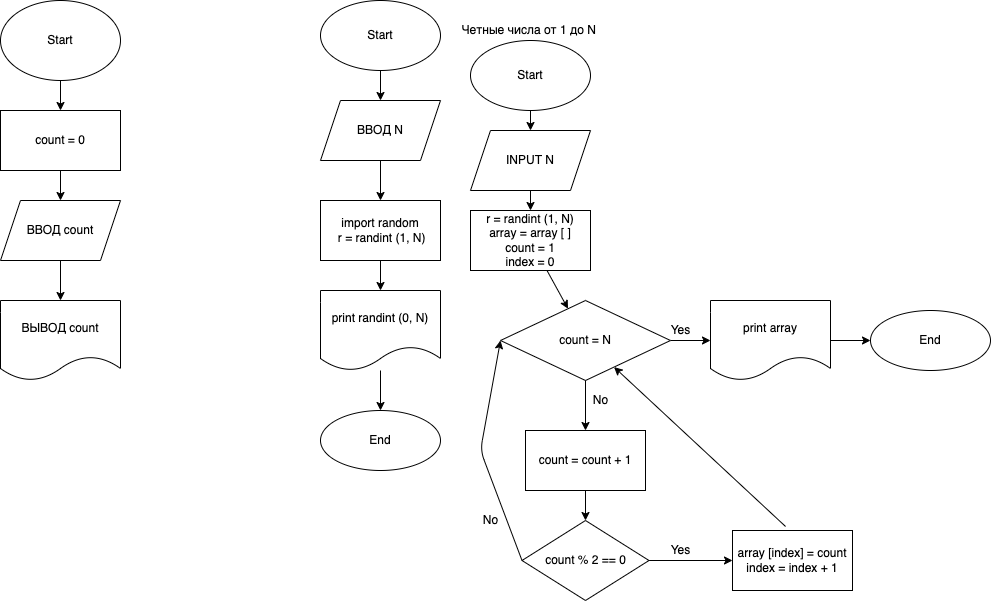

The diagram above was exported from draw.io. Its source (the exported page's mxGraphModel, read from the mxfile embedded in the PNG):
<mxGraphModel dx="642" dy="330" grid="1" gridSize="10" guides="1" tooltips="1" connect="1" arrows="1" fold="1" page="1" pageScale="1" pageWidth="827" pageHeight="1169" math="0" shadow="0">
  <root>
    <mxCell id="0" />
    <mxCell id="1" parent="0" />
    <mxCell id="4" value="" style="edgeStyle=none;html=1;" parent="1" source="2" target="3" edge="1">
      <mxGeometry relative="1" as="geometry" />
    </mxCell>
    <mxCell id="2" value="Start" style="ellipse;whiteSpace=wrap;html=1;" parent="1" vertex="1">
      <mxGeometry x="200" y="10" width="120" height="80" as="geometry" />
    </mxCell>
    <mxCell id="6" value="" style="edgeStyle=none;html=1;" parent="1" source="3" target="5" edge="1">
      <mxGeometry relative="1" as="geometry" />
    </mxCell>
    <mxCell id="3" value="count = 0" style="whiteSpace=wrap;html=1;" parent="1" vertex="1">
      <mxGeometry x="200" y="120" width="120" height="60" as="geometry" />
    </mxCell>
    <mxCell id="8" value="" style="edgeStyle=none;html=1;" parent="1" source="5" target="7" edge="1">
      <mxGeometry relative="1" as="geometry" />
    </mxCell>
    <mxCell id="5" value="ВВОД count" style="shape=parallelogram;perimeter=parallelogramPerimeter;whiteSpace=wrap;html=1;fixedSize=1;" parent="1" vertex="1">
      <mxGeometry x="200" y="210" width="120" height="60" as="geometry" />
    </mxCell>
    <mxCell id="7" value="ВЫВОД count" style="shape=document;whiteSpace=wrap;html=1;boundedLbl=1;" parent="1" vertex="1">
      <mxGeometry x="200" y="310" width="120" height="80" as="geometry" />
    </mxCell>
    <mxCell id="11" style="edgeStyle=none;html=1;entryX=0.5;entryY=0;entryDx=0;entryDy=0;" parent="1" source="9" target="10" edge="1">
      <mxGeometry relative="1" as="geometry" />
    </mxCell>
    <mxCell id="9" value="Start" style="ellipse;whiteSpace=wrap;html=1;" parent="1" vertex="1">
      <mxGeometry x="520" y="10" width="120" height="70" as="geometry" />
    </mxCell>
    <mxCell id="13" value="" style="edgeStyle=none;html=1;" parent="1" source="10" target="12" edge="1">
      <mxGeometry relative="1" as="geometry" />
    </mxCell>
    <mxCell id="10" value="ВВОД N" style="shape=parallelogram;perimeter=parallelogramPerimeter;whiteSpace=wrap;html=1;fixedSize=1;" parent="1" vertex="1">
      <mxGeometry x="520" y="110" width="120" height="60" as="geometry" />
    </mxCell>
    <mxCell id="15" value="" style="edgeStyle=none;html=1;" parent="1" source="12" target="14" edge="1">
      <mxGeometry relative="1" as="geometry" />
    </mxCell>
    <mxCell id="12" value="import random&lt;br&gt;&amp;nbsp;r = randint (1, N)" style="whiteSpace=wrap;html=1;" parent="1" vertex="1">
      <mxGeometry x="520" y="210" width="120" height="60" as="geometry" />
    </mxCell>
    <mxCell id="17" value="" style="edgeStyle=none;html=1;" parent="1" source="14" target="16" edge="1">
      <mxGeometry relative="1" as="geometry" />
    </mxCell>
    <mxCell id="14" value="print randint (0, N)" style="shape=document;whiteSpace=wrap;html=1;boundedLbl=1;" parent="1" vertex="1">
      <mxGeometry x="520" y="300" width="120" height="80" as="geometry" />
    </mxCell>
    <mxCell id="16" value="End" style="ellipse;whiteSpace=wrap;html=1;" parent="1" vertex="1">
      <mxGeometry x="520" y="420" width="120" height="60" as="geometry" />
    </mxCell>
    <mxCell id="18" value="Четные числа от 1 до N&amp;nbsp;" style="text;html=1;align=center;verticalAlign=middle;resizable=0;points=[];autosize=1;strokeColor=none;fillColor=none;" vertex="1" parent="1">
      <mxGeometry x="655" y="30" width="150" height="20" as="geometry" />
    </mxCell>
    <mxCell id="21" value="" style="edgeStyle=none;html=1;" edge="1" parent="1" source="19" target="20">
      <mxGeometry relative="1" as="geometry" />
    </mxCell>
    <mxCell id="19" value="Start" style="ellipse;whiteSpace=wrap;html=1;" vertex="1" parent="1">
      <mxGeometry x="670" y="50" width="120" height="70" as="geometry" />
    </mxCell>
    <mxCell id="23" value="" style="edgeStyle=none;html=1;" edge="1" parent="1" source="20" target="22">
      <mxGeometry relative="1" as="geometry" />
    </mxCell>
    <mxCell id="20" value="INPUT N" style="shape=parallelogram;perimeter=parallelogramPerimeter;whiteSpace=wrap;html=1;fixedSize=1;" vertex="1" parent="1">
      <mxGeometry x="670" y="140" width="120" height="60" as="geometry" />
    </mxCell>
    <mxCell id="26" value="" style="edgeStyle=none;html=1;" edge="1" parent="1" source="22" target="25">
      <mxGeometry relative="1" as="geometry" />
    </mxCell>
    <mxCell id="22" value="r = randint (1, N)&lt;br&gt;array = array [ ]&lt;br&gt;count = 1&lt;br&gt;index = 0" style="whiteSpace=wrap;html=1;" vertex="1" parent="1">
      <mxGeometry x="670" y="220" width="120" height="60" as="geometry" />
    </mxCell>
    <mxCell id="28" value="" style="edgeStyle=none;html=1;" edge="1" parent="1" source="25" target="27">
      <mxGeometry relative="1" as="geometry" />
    </mxCell>
    <mxCell id="25" value="count = N" style="rhombus;whiteSpace=wrap;html=1;" vertex="1" parent="1">
      <mxGeometry x="700" y="310" width="170" height="80" as="geometry" />
    </mxCell>
    <mxCell id="30" value="" style="edgeStyle=none;html=1;" edge="1" parent="1" source="27" target="29">
      <mxGeometry relative="1" as="geometry" />
    </mxCell>
    <mxCell id="27" value="print array" style="shape=document;whiteSpace=wrap;html=1;boundedLbl=1;" vertex="1" parent="1">
      <mxGeometry x="910" y="310" width="120" height="80" as="geometry" />
    </mxCell>
    <mxCell id="29" value="End" style="ellipse;whiteSpace=wrap;html=1;" vertex="1" parent="1">
      <mxGeometry x="1070" y="320" width="120" height="60" as="geometry" />
    </mxCell>
    <mxCell id="31" value="Yes" style="text;html=1;align=center;verticalAlign=middle;resizable=0;points=[];autosize=1;strokeColor=none;fillColor=none;" vertex="1" parent="1">
      <mxGeometry x="860" y="330" width="40" height="20" as="geometry" />
    </mxCell>
    <mxCell id="34" value="" style="endArrow=classic;html=1;exitX=0.5;exitY=1;exitDx=0;exitDy=0;" edge="1" parent="1" source="25">
      <mxGeometry width="50" height="50" relative="1" as="geometry">
        <mxPoint x="880" y="380" as="sourcePoint" />
        <mxPoint x="785" y="440" as="targetPoint" />
      </mxGeometry>
    </mxCell>
    <mxCell id="35" value="No" style="text;html=1;align=center;verticalAlign=middle;resizable=0;points=[];autosize=1;strokeColor=none;fillColor=none;" vertex="1" parent="1">
      <mxGeometry x="785" y="400" width="30" height="20" as="geometry" />
    </mxCell>
    <mxCell id="41" value="" style="edgeStyle=none;html=1;" edge="1" parent="1" source="37" target="38">
      <mxGeometry relative="1" as="geometry" />
    </mxCell>
    <mxCell id="37" value="count = count + 1" style="rounded=0;whiteSpace=wrap;html=1;" vertex="1" parent="1">
      <mxGeometry x="725" y="440" width="120" height="60" as="geometry" />
    </mxCell>
    <mxCell id="43" value="" style="edgeStyle=none;html=1;" edge="1" parent="1" source="38" target="42">
      <mxGeometry relative="1" as="geometry" />
    </mxCell>
    <mxCell id="38" value="count % 2 == 0" style="rhombus;whiteSpace=wrap;html=1;" vertex="1" parent="1">
      <mxGeometry x="721.5" y="530" width="127" height="80" as="geometry" />
    </mxCell>
    <mxCell id="42" value="array [index] = count&lt;br&gt;index = index + 1" style="whiteSpace=wrap;html=1;" vertex="1" parent="1">
      <mxGeometry x="932" y="540" width="120" height="60" as="geometry" />
    </mxCell>
    <mxCell id="44" value="Yes" style="text;html=1;align=center;verticalAlign=middle;resizable=0;points=[];autosize=1;strokeColor=none;fillColor=none;" vertex="1" parent="1">
      <mxGeometry x="860" y="550" width="40" height="20" as="geometry" />
    </mxCell>
    <mxCell id="45" value="" style="endArrow=classic;html=1;exitX=0.442;exitY=-0.067;exitDx=0;exitDy=0;exitPerimeter=0;" edge="1" parent="1" source="42" target="25">
      <mxGeometry width="50" height="50" relative="1" as="geometry">
        <mxPoint x="880" y="490" as="sourcePoint" />
        <mxPoint x="930" y="440" as="targetPoint" />
      </mxGeometry>
    </mxCell>
    <mxCell id="46" value="" style="endArrow=classic;html=1;exitX=0;exitY=0.5;exitDx=0;exitDy=0;entryX=0;entryY=0.5;entryDx=0;entryDy=0;" edge="1" parent="1" source="38" target="25">
      <mxGeometry width="50" height="50" relative="1" as="geometry">
        <mxPoint x="880" y="500" as="sourcePoint" />
        <mxPoint x="930" y="450" as="targetPoint" />
        <Array as="points">
          <mxPoint x="680" y="460" />
        </Array>
      </mxGeometry>
    </mxCell>
    <mxCell id="47" value="No" style="text;html=1;align=center;verticalAlign=middle;resizable=0;points=[];autosize=1;strokeColor=none;fillColor=none;" vertex="1" parent="1">
      <mxGeometry x="675" y="520" width="30" height="20" as="geometry" />
    </mxCell>
  </root>
</mxGraphModel>